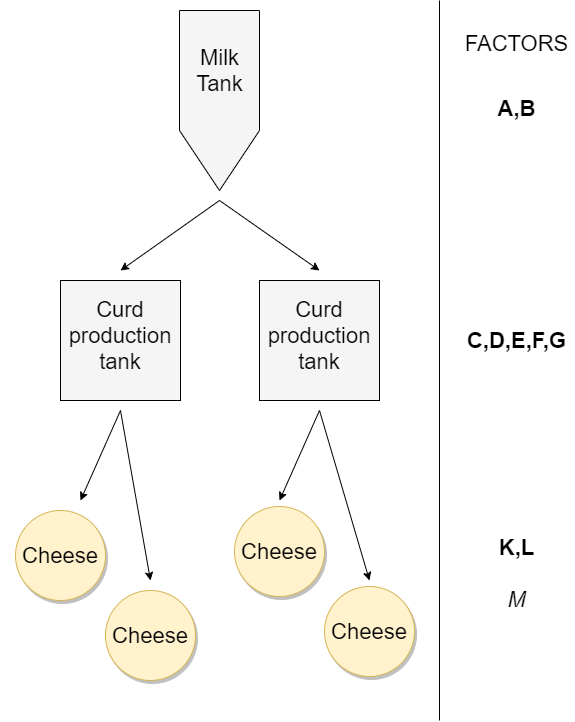

The diagram above was exported from draw.io. Its source (the exported page's mxGraphModel, read from the mxfile embedded in the PNG):
<mxGraphModel dx="1422" dy="822" grid="1" gridSize="10" guides="1" tooltips="1" connect="1" arrows="1" fold="1" page="1" pageScale="1" pageWidth="583" pageHeight="827" math="0" shadow="0">
  <root>
    <mxCell id="0" />
    <mxCell id="1" parent="0" />
    <mxCell id="8uewgVuw32yCG8GJf8tY-3" value="" style="group;fillColor=none;" parent="1" vertex="1" connectable="0">
      <mxGeometry x="180" y="50" width="80" height="190" as="geometry" />
    </mxCell>
    <mxCell id="8uewgVuw32yCG8GJf8tY-1" value="" style="rounded=0;whiteSpace=wrap;html=1;fillColor=#f5f5f5;strokeColor=none;fontColor=#333333;" parent="8uewgVuw32yCG8GJf8tY-3" vertex="1">
      <mxGeometry width="80" height="120" as="geometry" />
    </mxCell>
    <mxCell id="8uewgVuw32yCG8GJf8tY-2" value="" style="triangle;whiteSpace=wrap;html=1;rotation=90;strokeColor=none;fillColor=#f5f5f5;fontColor=#333333;" parent="8uewgVuw32yCG8GJf8tY-3" vertex="1">
      <mxGeometry x="10" y="110" width="60" height="80" as="geometry" />
    </mxCell>
    <mxCell id="8uewgVuw32yCG8GJf8tY-5" value="" style="endArrow=none;html=1;entryX=0;entryY=0;entryDx=0;entryDy=0;" parent="8uewgVuw32yCG8GJf8tY-3" edge="1">
      <mxGeometry width="50" height="50" relative="1" as="geometry">
        <mxPoint x="80" y="120" as="sourcePoint" />
        <mxPoint x="80" y="5.684341886080802e-14" as="targetPoint" />
      </mxGeometry>
    </mxCell>
    <mxCell id="8uewgVuw32yCG8GJf8tY-6" value="" style="endArrow=none;html=1;entryX=0;entryY=0;entryDx=0;entryDy=0;exitX=1;exitY=0;exitDx=0;exitDy=0;" parent="8uewgVuw32yCG8GJf8tY-3" source="8uewgVuw32yCG8GJf8tY-1" target="8uewgVuw32yCG8GJf8tY-1" edge="1">
      <mxGeometry width="50" height="50" relative="1" as="geometry">
        <mxPoint x="20" y="140" as="sourcePoint" />
        <mxPoint x="20" y="20.000000000000057" as="targetPoint" />
      </mxGeometry>
    </mxCell>
    <mxCell id="8uewgVuw32yCG8GJf8tY-7" value="" style="endArrow=none;html=1;entryX=0;entryY=1;entryDx=0;entryDy=0;exitX=1;exitY=0.5;exitDx=0;exitDy=0;" parent="8uewgVuw32yCG8GJf8tY-3" source="8uewgVuw32yCG8GJf8tY-2" target="8uewgVuw32yCG8GJf8tY-1" edge="1">
      <mxGeometry width="50" height="50" relative="1" as="geometry">
        <mxPoint x="30" y="150" as="sourcePoint" />
        <mxPoint x="30" y="30.000000000000057" as="targetPoint" />
      </mxGeometry>
    </mxCell>
    <mxCell id="8uewgVuw32yCG8GJf8tY-8" value="" style="endArrow=none;html=1;exitX=1;exitY=0.5;exitDx=0;exitDy=0;" parent="8uewgVuw32yCG8GJf8tY-3" source="8uewgVuw32yCG8GJf8tY-2" edge="1">
      <mxGeometry width="50" height="50" relative="1" as="geometry">
        <mxPoint x="110" y="170" as="sourcePoint" />
        <mxPoint x="80" y="120" as="targetPoint" />
      </mxGeometry>
    </mxCell>
    <mxCell id="8uewgVuw32yCG8GJf8tY-9" value="&lt;font style=&quot;font-size: 22px&quot;&gt;Milk&lt;br&gt;Tank&lt;/font&gt;" style="text;html=1;strokeColor=none;fillColor=none;align=center;verticalAlign=middle;whiteSpace=wrap;rounded=0;" parent="8uewgVuw32yCG8GJf8tY-3" vertex="1">
      <mxGeometry x="12.5" y="27.5" width="55" height="65" as="geometry" />
    </mxCell>
    <mxCell id="8uewgVuw32yCG8GJf8tY-4" value="" style="endArrow=none;html=1;entryX=0;entryY=0;entryDx=0;entryDy=0;exitX=0;exitY=1;exitDx=0;exitDy=0;" parent="8uewgVuw32yCG8GJf8tY-3" source="8uewgVuw32yCG8GJf8tY-1" target="8uewgVuw32yCG8GJf8tY-1" edge="1">
      <mxGeometry width="50" height="50" relative="1" as="geometry">
        <mxPoint x="-250" y="100" as="sourcePoint" />
        <mxPoint x="-200" y="190" as="targetPoint" />
      </mxGeometry>
    </mxCell>
    <mxCell id="8uewgVuw32yCG8GJf8tY-16" value="" style="group" parent="1" vertex="1" connectable="0">
      <mxGeometry x="61" y="320" width="120" height="120" as="geometry" />
    </mxCell>
    <mxCell id="8uewgVuw32yCG8GJf8tY-10" value="" style="whiteSpace=wrap;html=1;aspect=fixed;fillColor=#f5f5f5;strokeColor=#000000;fontColor=#333333;strokeWidth=1;" parent="8uewgVuw32yCG8GJf8tY-16" vertex="1">
      <mxGeometry width="120" height="120" as="geometry" />
    </mxCell>
    <mxCell id="8uewgVuw32yCG8GJf8tY-11" value="&lt;span style=&quot;font-size: 22px&quot;&gt;Curd production&lt;br&gt;tank&lt;br&gt;&lt;/span&gt;" style="text;html=1;strokeColor=none;fillColor=none;align=center;verticalAlign=middle;whiteSpace=wrap;rounded=0;" parent="8uewgVuw32yCG8GJf8tY-16" vertex="1">
      <mxGeometry y="16.25" width="120" height="77.5" as="geometry" />
    </mxCell>
    <mxCell id="8uewgVuw32yCG8GJf8tY-17" value="" style="group" parent="1" vertex="1" connectable="0">
      <mxGeometry x="1" y="550" width="120" height="90" as="geometry" />
    </mxCell>
    <mxCell id="8uewgVuw32yCG8GJf8tY-13" value="" style="ellipse;whiteSpace=wrap;html=1;aspect=fixed;strokeColor=#d6b656;strokeWidth=1;fillColor=#fff2cc;shadow=1;" parent="8uewgVuw32yCG8GJf8tY-17" vertex="1">
      <mxGeometry x="15" width="90" height="90" as="geometry" />
    </mxCell>
    <mxCell id="8uewgVuw32yCG8GJf8tY-15" value="&lt;span style=&quot;font-size: 22px&quot;&gt;Cheese&lt;br&gt;&lt;/span&gt;" style="text;html=1;strokeColor=none;fillColor=none;align=center;verticalAlign=middle;whiteSpace=wrap;rounded=0;" parent="8uewgVuw32yCG8GJf8tY-17" vertex="1">
      <mxGeometry y="5" width="120" height="80" as="geometry" />
    </mxCell>
    <mxCell id="8uewgVuw32yCG8GJf8tY-19" value="" style="group" parent="1" vertex="1" connectable="0">
      <mxGeometry x="260" y="320" width="120" height="120" as="geometry" />
    </mxCell>
    <mxCell id="8uewgVuw32yCG8GJf8tY-20" value="" style="whiteSpace=wrap;html=1;aspect=fixed;fillColor=#f5f5f5;strokeColor=#000000;fontColor=#333333;strokeWidth=1;" parent="8uewgVuw32yCG8GJf8tY-19" vertex="1">
      <mxGeometry width="120" height="120" as="geometry" />
    </mxCell>
    <mxCell id="8uewgVuw32yCG8GJf8tY-21" value="&lt;span style=&quot;font-size: 22px&quot;&gt;Curd production&lt;br&gt;tank&lt;br&gt;&lt;/span&gt;" style="text;html=1;strokeColor=none;fillColor=none;align=center;verticalAlign=middle;whiteSpace=wrap;rounded=0;" parent="8uewgVuw32yCG8GJf8tY-19" vertex="1">
      <mxGeometry y="16.25" width="120" height="77.5" as="geometry" />
    </mxCell>
    <mxCell id="8uewgVuw32yCG8GJf8tY-22" value="" style="group" parent="1" vertex="1" connectable="0">
      <mxGeometry x="91" y="630" width="120" height="90" as="geometry" />
    </mxCell>
    <mxCell id="8uewgVuw32yCG8GJf8tY-23" value="" style="ellipse;whiteSpace=wrap;html=1;aspect=fixed;strokeColor=#d6b656;strokeWidth=1;fillColor=#fff2cc;shadow=1;" parent="8uewgVuw32yCG8GJf8tY-22" vertex="1">
      <mxGeometry x="15" width="90" height="90" as="geometry" />
    </mxCell>
    <mxCell id="8uewgVuw32yCG8GJf8tY-24" value="&lt;span style=&quot;font-size: 22px&quot;&gt;Cheese&lt;br&gt;&lt;/span&gt;" style="text;html=1;strokeColor=none;fillColor=none;align=center;verticalAlign=middle;whiteSpace=wrap;rounded=0;" parent="8uewgVuw32yCG8GJf8tY-22" vertex="1">
      <mxGeometry y="5" width="120" height="80" as="geometry" />
    </mxCell>
    <mxCell id="8uewgVuw32yCG8GJf8tY-28" value="" style="group" parent="1" vertex="1" connectable="0">
      <mxGeometry x="220" y="546" width="120" height="90" as="geometry" />
    </mxCell>
    <mxCell id="8uewgVuw32yCG8GJf8tY-29" value="" style="ellipse;whiteSpace=wrap;html=1;aspect=fixed;strokeColor=#d6b656;strokeWidth=1;fillColor=#fff2cc;shadow=1;" parent="8uewgVuw32yCG8GJf8tY-28" vertex="1">
      <mxGeometry x="15" width="90" height="90" as="geometry" />
    </mxCell>
    <mxCell id="8uewgVuw32yCG8GJf8tY-30" value="&lt;span style=&quot;font-size: 22px&quot;&gt;Cheese&lt;br&gt;&lt;/span&gt;" style="text;html=1;strokeColor=none;fillColor=none;align=center;verticalAlign=middle;whiteSpace=wrap;rounded=0;" parent="8uewgVuw32yCG8GJf8tY-28" vertex="1">
      <mxGeometry y="5" width="120" height="80" as="geometry" />
    </mxCell>
    <mxCell id="8uewgVuw32yCG8GJf8tY-31" value="" style="group" parent="1" vertex="1" connectable="0">
      <mxGeometry x="310" y="626" width="120" height="90" as="geometry" />
    </mxCell>
    <mxCell id="8uewgVuw32yCG8GJf8tY-32" value="" style="ellipse;whiteSpace=wrap;html=1;aspect=fixed;strokeColor=#d6b656;strokeWidth=1;fillColor=#fff2cc;shadow=1;" parent="8uewgVuw32yCG8GJf8tY-31" vertex="1">
      <mxGeometry x="15" width="90" height="90" as="geometry" />
    </mxCell>
    <mxCell id="8uewgVuw32yCG8GJf8tY-33" value="&lt;span style=&quot;font-size: 22px&quot;&gt;Cheese&lt;br&gt;&lt;/span&gt;" style="text;html=1;strokeColor=none;fillColor=none;align=center;verticalAlign=middle;whiteSpace=wrap;rounded=0;" parent="8uewgVuw32yCG8GJf8tY-31" vertex="1">
      <mxGeometry y="5" width="120" height="80" as="geometry" />
    </mxCell>
    <mxCell id="8uewgVuw32yCG8GJf8tY-34" value="" style="endArrow=classic;html=1;" parent="1" edge="1">
      <mxGeometry width="50" height="50" relative="1" as="geometry">
        <mxPoint x="220" y="240" as="sourcePoint" />
        <mxPoint x="121" y="310" as="targetPoint" />
      </mxGeometry>
    </mxCell>
    <mxCell id="8uewgVuw32yCG8GJf8tY-35" value="" style="endArrow=classic;html=1;" parent="1" edge="1">
      <mxGeometry width="50" height="50" relative="1" as="geometry">
        <mxPoint x="220" y="240" as="sourcePoint" />
        <mxPoint x="320" y="310" as="targetPoint" />
      </mxGeometry>
    </mxCell>
    <mxCell id="8uewgVuw32yCG8GJf8tY-36" value="" style="endArrow=classic;html=1;" parent="1" edge="1">
      <mxGeometry width="50" height="50" relative="1" as="geometry">
        <mxPoint x="121" y="450" as="sourcePoint" />
        <mxPoint x="81" y="540" as="targetPoint" />
      </mxGeometry>
    </mxCell>
    <mxCell id="8uewgVuw32yCG8GJf8tY-37" value="" style="endArrow=classic;html=1;" parent="1" edge="1">
      <mxGeometry width="50" height="50" relative="1" as="geometry">
        <mxPoint x="121" y="450" as="sourcePoint" />
        <mxPoint x="151" y="620" as="targetPoint" />
      </mxGeometry>
    </mxCell>
    <mxCell id="8uewgVuw32yCG8GJf8tY-38" value="" style="endArrow=classic;html=1;" parent="1" edge="1">
      <mxGeometry width="50" height="50" relative="1" as="geometry">
        <mxPoint x="320" y="450" as="sourcePoint" />
        <mxPoint x="280" y="540" as="targetPoint" />
      </mxGeometry>
    </mxCell>
    <mxCell id="8uewgVuw32yCG8GJf8tY-39" value="" style="endArrow=classic;html=1;" parent="1" edge="1">
      <mxGeometry width="50" height="50" relative="1" as="geometry">
        <mxPoint x="320" y="450" as="sourcePoint" />
        <mxPoint x="370" y="620" as="targetPoint" />
      </mxGeometry>
    </mxCell>
    <mxCell id="8uewgVuw32yCG8GJf8tY-41" value="&lt;span style=&quot;font-size: 22px&quot;&gt;FACTORS&lt;/span&gt;" style="text;html=1;strokeColor=none;fillColor=none;align=center;verticalAlign=middle;whiteSpace=wrap;rounded=0;" parent="1" vertex="1">
      <mxGeometry x="460" y="50" width="115" height="65" as="geometry" />
    </mxCell>
    <mxCell id="8uewgVuw32yCG8GJf8tY-42" value="" style="endArrow=none;html=1;" parent="1" edge="1">
      <mxGeometry width="50" height="50" relative="1" as="geometry">
        <mxPoint x="440" y="760" as="sourcePoint" />
        <mxPoint x="440" y="40" as="targetPoint" />
      </mxGeometry>
    </mxCell>
    <mxCell id="8uewgVuw32yCG8GJf8tY-44" value="&lt;span style=&quot;font-size: 22px&quot;&gt;&lt;b&gt;A,B&lt;/b&gt;&lt;/span&gt;" style="text;html=1;strokeColor=none;fillColor=none;align=center;verticalAlign=middle;whiteSpace=wrap;rounded=0;" parent="1" vertex="1">
      <mxGeometry x="460" y="115" width="115" height="65" as="geometry" />
    </mxCell>
    <mxCell id="8uewgVuw32yCG8GJf8tY-45" value="&lt;span style=&quot;font-size: 22px&quot;&gt;&lt;b&gt;C,D,E,F,G&lt;/b&gt;&lt;/span&gt;" style="text;html=1;strokeColor=none;fillColor=none;align=center;verticalAlign=middle;whiteSpace=wrap;rounded=0;" parent="1" vertex="1">
      <mxGeometry x="460" y="347.5" width="115" height="65" as="geometry" />
    </mxCell>
    <mxCell id="8uewgVuw32yCG8GJf8tY-46" value="&lt;span style=&quot;font-size: 22px&quot;&gt;&lt;b&gt;K,L&lt;br&gt;&lt;/b&gt;&lt;br&gt;&lt;i&gt;M&lt;/i&gt;&lt;br&gt;&lt;/span&gt;" style="text;html=1;strokeColor=none;fillColor=none;align=center;verticalAlign=middle;whiteSpace=wrap;rounded=0;" parent="1" vertex="1">
      <mxGeometry x="460" y="570" width="115" height="85" as="geometry" />
    </mxCell>
  </root>
</mxGraphModel>